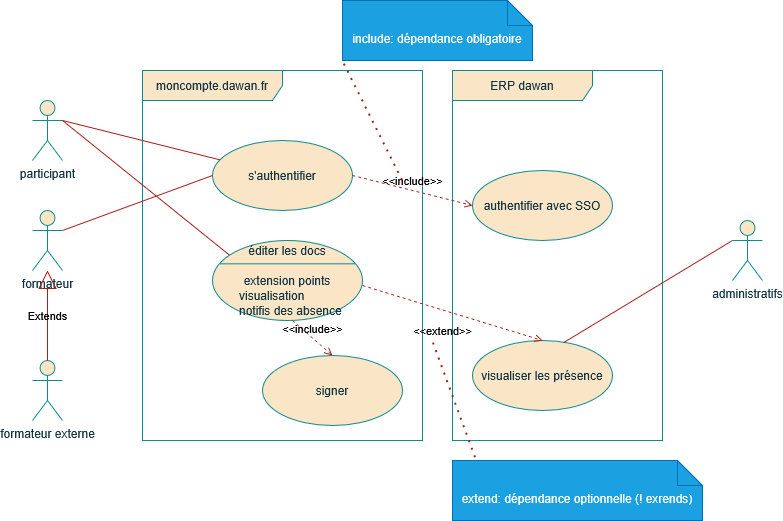

The diagram above was exported from draw.io. Its source (the exported page's mxGraphModel, read from the mxfile embedded in the PNG):
<mxGraphModel dx="1064" dy="605" grid="1" gridSize="10" guides="1" tooltips="1" connect="1" arrows="1" fold="1" page="1" pageScale="1" pageWidth="827" pageHeight="1169" math="0" shadow="0">
  <root>
    <mxCell id="0" />
    <mxCell id="1" parent="0" />
    <mxCell id="4wwCNLiv_q5koLoVdjaf-9" value="participant" style="shape=umlActor;verticalLabelPosition=bottom;verticalAlign=top;html=1;labelBackgroundColor=none;fillColor=#FAE5C7;strokeColor=#0F8B8D;fontColor=#143642;" vertex="1" parent="1">
      <mxGeometry x="140" y="100" width="30" height="60" as="geometry" />
    </mxCell>
    <mxCell id="4wwCNLiv_q5koLoVdjaf-10" value="formateur" style="shape=umlActor;verticalLabelPosition=bottom;verticalAlign=top;html=1;labelBackgroundColor=none;fillColor=#FAE5C7;strokeColor=#0F8B8D;fontColor=#143642;" vertex="1" parent="1">
      <mxGeometry x="140" y="210" width="30" height="60" as="geometry" />
    </mxCell>
    <mxCell id="4wwCNLiv_q5koLoVdjaf-11" value="&lt;div&gt;formateur externe&lt;/div&gt;" style="shape=umlActor;verticalLabelPosition=bottom;verticalAlign=top;html=1;labelBackgroundColor=none;fillColor=#FAE5C7;strokeColor=#0F8B8D;fontColor=#143642;" vertex="1" parent="1">
      <mxGeometry x="140" y="360" width="30" height="60" as="geometry" />
    </mxCell>
    <mxCell id="4wwCNLiv_q5koLoVdjaf-12" value="Extends" style="endArrow=block;endSize=16;endFill=0;html=1;rounded=0;exitX=0.5;exitY=0;exitDx=0;exitDy=0;exitPerimeter=0;labelBackgroundColor=none;strokeColor=#A8201A;fontColor=default;" edge="1" parent="1" source="4wwCNLiv_q5koLoVdjaf-11" target="4wwCNLiv_q5koLoVdjaf-10">
      <mxGeometry width="160" relative="1" as="geometry">
        <mxPoint x="330" y="230" as="sourcePoint" />
        <mxPoint x="490" y="230" as="targetPoint" />
      </mxGeometry>
    </mxCell>
    <mxCell id="4wwCNLiv_q5koLoVdjaf-13" value="moncompte.dawan.fr" style="shape=umlFrame;whiteSpace=wrap;html=1;pointerEvents=0;width=140;height=30;labelBackgroundColor=none;fillColor=#FAE5C7;strokeColor=#0F8B8D;fontColor=#143642;" vertex="1" parent="1">
      <mxGeometry x="250" y="70" width="280" height="370" as="geometry" />
    </mxCell>
    <mxCell id="4wwCNLiv_q5koLoVdjaf-14" value="ERP dawan" style="shape=umlFrame;whiteSpace=wrap;html=1;pointerEvents=0;width=140;height=30;labelBackgroundColor=none;fillColor=#FAE5C7;strokeColor=#0F8B8D;fontColor=#143642;" vertex="1" parent="1">
      <mxGeometry x="560" y="70" width="210" height="370" as="geometry" />
    </mxCell>
    <mxCell id="4wwCNLiv_q5koLoVdjaf-15" value="administratifs" style="shape=umlActor;verticalLabelPosition=bottom;verticalAlign=top;html=1;labelBackgroundColor=none;fillColor=#FAE5C7;strokeColor=#0F8B8D;fontColor=#143642;" vertex="1" parent="1">
      <mxGeometry x="840" y="220" width="30" height="60" as="geometry" />
    </mxCell>
    <mxCell id="4wwCNLiv_q5koLoVdjaf-16" value="s'authentifier" style="ellipse;whiteSpace=wrap;html=1;labelBackgroundColor=none;fillColor=#FAE5C7;strokeColor=#0F8B8D;fontColor=#143642;" vertex="1" parent="1">
      <mxGeometry x="320" y="140" width="140" height="70" as="geometry" />
    </mxCell>
    <mxCell id="4wwCNLiv_q5koLoVdjaf-17" value="" style="endArrow=none;html=1;rounded=0;exitX=1;exitY=0.3333333333333333;exitDx=0;exitDy=0;exitPerimeter=0;labelBackgroundColor=none;strokeColor=#A8201A;fontColor=default;" edge="1" parent="1" source="4wwCNLiv_q5koLoVdjaf-9" target="4wwCNLiv_q5koLoVdjaf-16">
      <mxGeometry width="50" height="50" relative="1" as="geometry">
        <mxPoint x="390" y="310" as="sourcePoint" />
        <mxPoint x="440" y="260" as="targetPoint" />
      </mxGeometry>
    </mxCell>
    <mxCell id="4wwCNLiv_q5koLoVdjaf-18" value="" style="endArrow=none;html=1;rounded=0;exitX=1;exitY=0.3333333333333333;exitDx=0;exitDy=0;exitPerimeter=0;entryX=0;entryY=0.5;entryDx=0;entryDy=0;labelBackgroundColor=none;strokeColor=#A8201A;fontColor=default;" edge="1" parent="1" source="4wwCNLiv_q5koLoVdjaf-10" target="4wwCNLiv_q5koLoVdjaf-16">
      <mxGeometry width="50" height="50" relative="1" as="geometry">
        <mxPoint x="390" y="310" as="sourcePoint" />
        <mxPoint x="440" y="260" as="targetPoint" />
      </mxGeometry>
    </mxCell>
    <mxCell id="4wwCNLiv_q5koLoVdjaf-19" value="authentifier avec SSO" style="ellipse;whiteSpace=wrap;html=1;labelBackgroundColor=none;fillColor=#FAE5C7;strokeColor=#0F8B8D;fontColor=#143642;" vertex="1" parent="1">
      <mxGeometry x="580" y="170" width="140" height="70" as="geometry" />
    </mxCell>
    <mxCell id="4wwCNLiv_q5koLoVdjaf-21" value="&amp;lt;&amp;lt;include&amp;gt;&amp;gt;" style="html=1;verticalAlign=bottom;labelBackgroundColor=none;endArrow=open;endFill=0;dashed=1;rounded=0;exitX=1;exitY=0.5;exitDx=0;exitDy=0;entryX=0;entryY=0.5;entryDx=0;entryDy=0;strokeColor=#A8201A;fontColor=default;" edge="1" parent="1" source="4wwCNLiv_q5koLoVdjaf-16" target="4wwCNLiv_q5koLoVdjaf-19">
      <mxGeometry width="160" relative="1" as="geometry">
        <mxPoint x="330" y="290" as="sourcePoint" />
        <mxPoint x="490" y="290" as="targetPoint" />
      </mxGeometry>
    </mxCell>
    <mxCell id="4wwCNLiv_q5koLoVdjaf-22" value="include: dépendance obligatoire" style="shape=note2;boundedLbl=1;whiteSpace=wrap;html=1;size=25;verticalAlign=top;align=center;labelBackgroundColor=none;fillColor=#1ba1e2;strokeColor=#006EAF;fontColor=#ffffff;" vertex="1" parent="1">
      <mxGeometry x="450" width="190" height="60" as="geometry" />
    </mxCell>
    <mxCell id="4wwCNLiv_q5koLoVdjaf-23" value="" style="endArrow=none;dashed=1;html=1;dashPattern=1 3;strokeWidth=2;rounded=0;entryX=0;entryY=1;entryDx=0;entryDy=0;entryPerimeter=0;labelBackgroundColor=none;strokeColor=#A8201A;fontColor=default;" edge="1" parent="1" target="4wwCNLiv_q5koLoVdjaf-22">
      <mxGeometry width="50" height="50" relative="1" as="geometry">
        <mxPoint x="510" y="180" as="sourcePoint" />
        <mxPoint x="440" y="160" as="targetPoint" />
      </mxGeometry>
    </mxCell>
    <mxCell id="4wwCNLiv_q5koLoVdjaf-25" value="signer" style="ellipse;whiteSpace=wrap;html=1;labelBackgroundColor=none;fillColor=#FAE5C7;strokeColor=#0F8B8D;fontColor=#143642;" vertex="1" parent="1">
      <mxGeometry x="370" y="355" width="140" height="70" as="geometry" />
    </mxCell>
    <mxCell id="4wwCNLiv_q5koLoVdjaf-26" value="&amp;lt;&amp;lt;include&amp;gt;&amp;gt;" style="html=1;verticalAlign=bottom;labelBackgroundColor=none;endArrow=open;endFill=0;dashed=1;rounded=0;entryX=0.5;entryY=0;entryDx=0;entryDy=0;exitX=0.5;exitY=1;exitDx=0;exitDy=0;strokeColor=#A8201A;fontColor=default;" edge="1" parent="1" target="4wwCNLiv_q5koLoVdjaf-25">
      <mxGeometry width="160" relative="1" as="geometry">
        <mxPoint x="400" y="320" as="sourcePoint" />
        <mxPoint x="490" y="290" as="targetPoint" />
      </mxGeometry>
    </mxCell>
    <mxCell id="4wwCNLiv_q5koLoVdjaf-27" value="" style="endArrow=none;html=1;rounded=0;entryX=1;entryY=0.3333333333333333;entryDx=0;entryDy=0;entryPerimeter=0;exitX=0.102;exitY=0.15;exitDx=0;exitDy=0;exitPerimeter=0;labelBackgroundColor=none;strokeColor=#A8201A;fontColor=default;" edge="1" parent="1" target="4wwCNLiv_q5koLoVdjaf-9">
      <mxGeometry width="50" height="50" relative="1" as="geometry">
        <mxPoint x="344.28" y="260.5" as="sourcePoint" />
        <mxPoint x="440" y="260" as="targetPoint" />
      </mxGeometry>
    </mxCell>
    <mxCell id="4wwCNLiv_q5koLoVdjaf-28" value="visualiser les présence" style="ellipse;whiteSpace=wrap;html=1;labelBackgroundColor=none;fillColor=#FAE5C7;strokeColor=#0F8B8D;fontColor=#143642;" vertex="1" parent="1">
      <mxGeometry x="580" y="340" width="140" height="70" as="geometry" />
    </mxCell>
    <mxCell id="4wwCNLiv_q5koLoVdjaf-29" value="&amp;lt;&amp;lt;extend&amp;gt;&amp;gt;" style="html=1;verticalAlign=bottom;labelBackgroundColor=none;endArrow=open;endFill=0;dashed=1;rounded=0;entryX=0.5;entryY=0;entryDx=0;entryDy=0;exitX=1;exitY=0.5;exitDx=0;exitDy=0;strokeColor=#A8201A;fontColor=default;" edge="1" parent="1" target="4wwCNLiv_q5koLoVdjaf-28">
      <mxGeometry x="-0.0162" y="-29" width="160" relative="1" as="geometry">
        <mxPoint x="470" y="285" as="sourcePoint" />
        <mxPoint x="490" y="290" as="targetPoint" />
        <mxPoint as="offset" />
      </mxGeometry>
    </mxCell>
    <mxCell id="4wwCNLiv_q5koLoVdjaf-30" value="&lt;div&gt;extend: dépendance optionnelle (! exrends)&lt;/div&gt;" style="shape=note2;boundedLbl=1;whiteSpace=wrap;html=1;size=25;verticalAlign=top;align=center;labelBackgroundColor=none;fillColor=#1ba1e2;strokeColor=#006EAF;fontColor=#ffffff;" vertex="1" parent="1">
      <mxGeometry x="560" y="460" width="250" height="60" as="geometry" />
    </mxCell>
    <mxCell id="4wwCNLiv_q5koLoVdjaf-31" value="" style="endArrow=none;html=1;rounded=0;entryX=0;entryY=0.3333333333333333;entryDx=0;entryDy=0;entryPerimeter=0;exitX=0.65;exitY=0.031;exitDx=0;exitDy=0;exitPerimeter=0;labelBackgroundColor=none;strokeColor=#A8201A;fontColor=default;" edge="1" parent="1" source="4wwCNLiv_q5koLoVdjaf-28" target="4wwCNLiv_q5koLoVdjaf-15">
      <mxGeometry width="50" height="50" relative="1" as="geometry">
        <mxPoint x="390" y="310" as="sourcePoint" />
        <mxPoint x="440" y="260" as="targetPoint" />
      </mxGeometry>
    </mxCell>
    <mxCell id="4wwCNLiv_q5koLoVdjaf-32" value="" style="endArrow=none;dashed=1;html=1;dashPattern=1 3;strokeWidth=2;rounded=0;exitX=0.092;exitY=-0.047;exitDx=0;exitDy=0;exitPerimeter=0;labelBackgroundColor=none;strokeColor=#A8201A;fontColor=default;" edge="1" parent="1" source="4wwCNLiv_q5koLoVdjaf-30">
      <mxGeometry width="50" height="50" relative="1" as="geometry">
        <mxPoint x="390" y="360" as="sourcePoint" />
        <mxPoint x="540" y="340" as="targetPoint" />
      </mxGeometry>
    </mxCell>
    <mxCell id="4wwCNLiv_q5koLoVdjaf-33" value="" style="shape=ellipse;container=1;horizontal=1;horizontalStack=0;resizeParent=1;resizeParentMax=0;resizeLast=0;html=1;dashed=0;collapsible=0;labelBackgroundColor=none;fillColor=#FAE5C7;strokeColor=#0F8B8D;fontColor=#143642;" vertex="1" parent="1">
      <mxGeometry x="320" y="240" width="150" height="80" as="geometry" />
    </mxCell>
    <mxCell id="4wwCNLiv_q5koLoVdjaf-34" value="éditer les docs" style="html=1;strokeColor=none;fillColor=none;align=center;verticalAlign=middle;rotatable=0;whiteSpace=wrap;labelBackgroundColor=none;fontColor=#143642;" vertex="1" parent="4wwCNLiv_q5koLoVdjaf-33">
      <mxGeometry width="150" height="20" as="geometry" />
    </mxCell>
    <mxCell id="4wwCNLiv_q5koLoVdjaf-35" value="" style="line;strokeWidth=1;fillColor=none;rotatable=0;labelPosition=right;points=[];portConstraint=eastwest;dashed=0;resizeWidth=1;labelBackgroundColor=none;strokeColor=#0F8B8D;fontColor=#143642;" vertex="1" parent="4wwCNLiv_q5koLoVdjaf-33">
      <mxGeometry x="7.5" y="20" width="135" height="6.666666666666666" as="geometry" />
    </mxCell>
    <mxCell id="4wwCNLiv_q5koLoVdjaf-36" value="extension points" style="text;html=1;align=center;verticalAlign=middle;rotatable=0;fillColor=none;strokeColor=none;whiteSpace=wrap;labelBackgroundColor=none;fontColor=#143642;" vertex="1" parent="4wwCNLiv_q5koLoVdjaf-33">
      <mxGeometry y="30" width="150" height="20" as="geometry" />
    </mxCell>
    <mxCell id="4wwCNLiv_q5koLoVdjaf-37" value="&lt;div&gt;visualisation&lt;/div&gt;&lt;div&gt;notifis des absence&lt;/div&gt;" style="text;html=1;align=left;verticalAlign=middle;rotatable=0;spacingLeft=25;fillColor=none;strokeColor=none;whiteSpace=wrap;labelBackgroundColor=none;fontColor=#143642;" vertex="1" parent="4wwCNLiv_q5koLoVdjaf-33">
      <mxGeometry y="46.67" width="150" height="33.33" as="geometry" />
    </mxCell>
  </root>
</mxGraphModel>